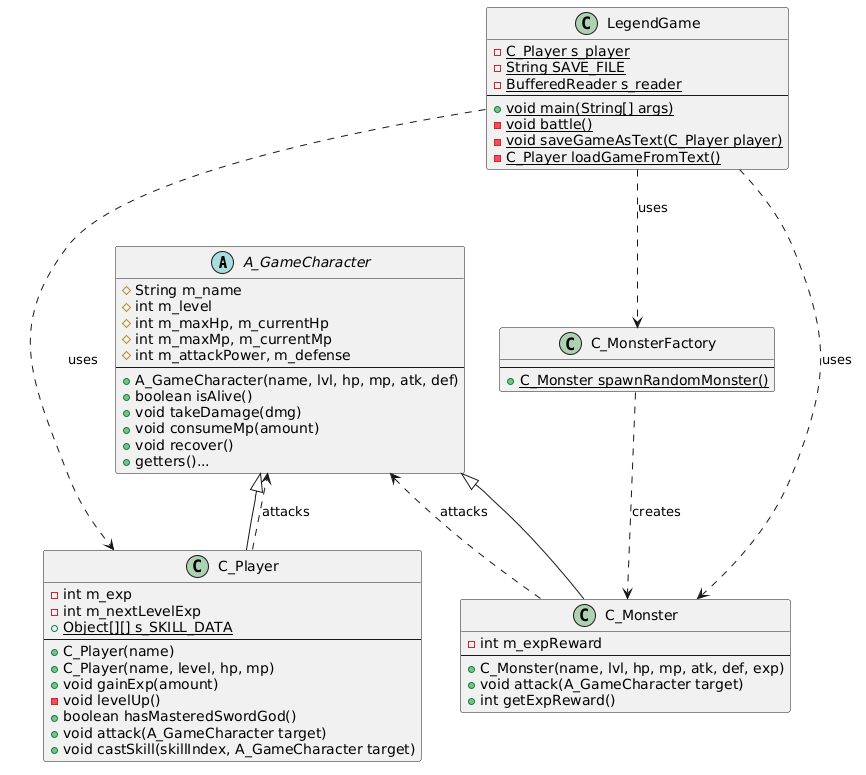

The diagram above was rendered by PlantUML. Its source (embedded in the PNG):
@startuml
' --- 類別圖 (整體程式) ---

abstract class A_GameCharacter {
  # String m_name
  # int m_level
  # int m_maxHp, m_currentHp
  # int m_maxMp, m_currentMp
  # int m_attackPower, m_defense
  --
  + A_GameCharacter(name, lvl, hp, mp, atk, def)
  + boolean isAlive()
  + void takeDamage(dmg)
  + void consumeMp(amount)
  + void recover()
  + getters()...
}

class C_Player {
  - int m_exp
  - int m_nextLevelExp
  + {static} Object[][] s_SKILL_DATA
  --
  + C_Player(name)
  + C_Player(name, level, hp, mp)
  + void gainExp(amount)
  - void levelUp()
  + boolean hasMasteredSwordGod()
  + void attack(A_GameCharacter target)
  + void castSkill(skillIndex, A_GameCharacter target)
}

class C_Monster {
  - int m_expReward
  --
  + C_Monster(name, lvl, hp, mp, atk, def, exp)
  + void attack(A_GameCharacter target)
  + int getExpReward()
}

class C_MonsterFactory {
  --
  + {static} C_Monster spawnRandomMonster()
}

class LegendGame {
  - {static} C_Player s_player
  - {static} String SAVE_FILE
  - {static} BufferedReader s_reader
  --
  + {static} void main(String[] args)
  - {static} void battle()
  - {static} void saveGameAsText(C_Player player)
  - {static} C_Player loadGameFromText()
}

' 關係定義
A_GameCharacter <|-- C_Player
A_GameCharacter <|-- C_Monster
LegendGame ..> C_Player : uses
LegendGame ..> C_Monster : uses
LegendGame ..> C_MonsterFactory : uses
C_MonsterFactory ..> C_Monster : creates
C_Player ..> A_GameCharacter : attacks
C_Monster ..> A_GameCharacter : attacks
@enduml